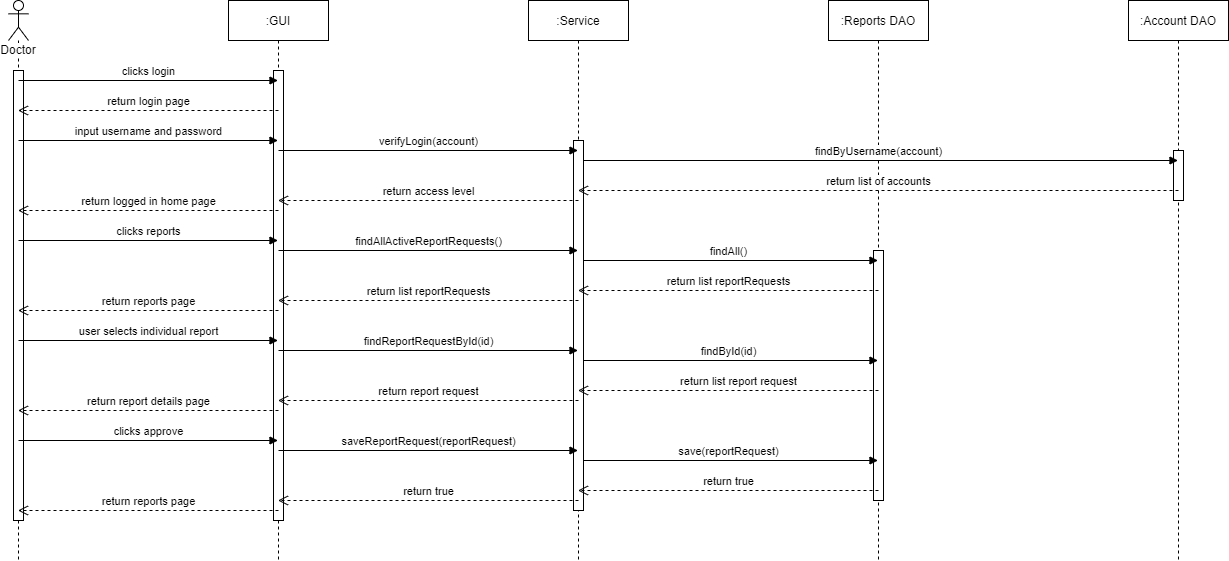

The diagram above was exported from draw.io. Its source (the exported page's mxGraphModel, read from the mxfile embedded in the PNG):
<mxGraphModel dx="1086" dy="806" grid="1" gridSize="10" guides="1" tooltips="1" connect="1" arrows="1" fold="1" page="1" pageScale="1" pageWidth="1169" pageHeight="827" math="0" shadow="0">
  <root>
    <mxCell id="0" />
    <mxCell id="1" parent="0" />
    <mxCell id="umn_D0q3Xv5o-1EiOyR5-28" value=":Account DAO" style="shape=umlLifeline;perimeter=lifelinePerimeter;whiteSpace=wrap;html=1;container=1;collapsible=0;recursiveResize=0;outlineConnect=0;" parent="1" vertex="1">
      <mxGeometry x="1240" y="40" width="100" height="560" as="geometry" />
    </mxCell>
    <mxCell id="umn_D0q3Xv5o-1EiOyR5-44" value="" style="html=1;points=[];perimeter=orthogonalPerimeter;" parent="umn_D0q3Xv5o-1EiOyR5-28" vertex="1">
      <mxGeometry x="45" y="150" width="10" height="50" as="geometry" />
    </mxCell>
    <mxCell id="CxBWwZ6j0on_kq41gFsC-4" value=":Reports DAO" style="shape=umlLifeline;perimeter=lifelinePerimeter;whiteSpace=wrap;html=1;container=1;collapsible=0;recursiveResize=0;outlineConnect=0;" parent="1" vertex="1">
      <mxGeometry x="940" y="40" width="100" height="560" as="geometry" />
    </mxCell>
    <mxCell id="umn_D0q3Xv5o-1EiOyR5-43" value="" style="html=1;points=[];perimeter=orthogonalPerimeter;" parent="CxBWwZ6j0on_kq41gFsC-4" vertex="1">
      <mxGeometry x="45" y="250" width="10" height="250" as="geometry" />
    </mxCell>
    <mxCell id="CxBWwZ6j0on_kq41gFsC-3" value=":Service" style="shape=umlLifeline;perimeter=lifelinePerimeter;whiteSpace=wrap;html=1;container=1;collapsible=0;recursiveResize=0;outlineConnect=0;" parent="1" vertex="1">
      <mxGeometry x="640" y="40" width="100" height="560" as="geometry" />
    </mxCell>
    <mxCell id="umn_D0q3Xv5o-1EiOyR5-14" value="findByUsername(account)" style="html=1;verticalAlign=bottom;endArrow=block;" parent="CxBWwZ6j0on_kq41gFsC-3" target="umn_D0q3Xv5o-1EiOyR5-28" edge="1">
      <mxGeometry width="80" relative="1" as="geometry">
        <mxPoint x="50" y="160" as="sourcePoint" />
        <mxPoint x="130" y="160" as="targetPoint" />
      </mxGeometry>
    </mxCell>
    <mxCell id="umn_D0q3Xv5o-1EiOyR5-20" value="findAll()" style="html=1;verticalAlign=bottom;endArrow=block;" parent="CxBWwZ6j0on_kq41gFsC-3" target="CxBWwZ6j0on_kq41gFsC-4" edge="1">
      <mxGeometry width="80" relative="1" as="geometry">
        <mxPoint x="50" y="260" as="sourcePoint" />
        <mxPoint x="130" y="260" as="targetPoint" />
      </mxGeometry>
    </mxCell>
    <mxCell id="umn_D0q3Xv5o-1EiOyR5-27" value="findById(id)" style="html=1;verticalAlign=bottom;endArrow=block;" parent="CxBWwZ6j0on_kq41gFsC-3" target="CxBWwZ6j0on_kq41gFsC-4" edge="1">
      <mxGeometry width="80" relative="1" as="geometry">
        <mxPoint x="50" y="360" as="sourcePoint" />
        <mxPoint x="130" y="360" as="targetPoint" />
      </mxGeometry>
    </mxCell>
    <mxCell id="umn_D0q3Xv5o-1EiOyR5-36" value="save(reportRequest)" style="html=1;verticalAlign=bottom;endArrow=block;" parent="CxBWwZ6j0on_kq41gFsC-3" target="CxBWwZ6j0on_kq41gFsC-4" edge="1">
      <mxGeometry width="80" relative="1" as="geometry">
        <mxPoint x="50" y="460" as="sourcePoint" />
        <mxPoint x="130" y="460" as="targetPoint" />
      </mxGeometry>
    </mxCell>
    <mxCell id="umn_D0q3Xv5o-1EiOyR5-42" value="" style="html=1;points=[];perimeter=orthogonalPerimeter;" parent="CxBWwZ6j0on_kq41gFsC-3" vertex="1">
      <mxGeometry x="45" y="140" width="10" height="370" as="geometry" />
    </mxCell>
    <mxCell id="CxBWwZ6j0on_kq41gFsC-2" value=":GUI" style="shape=umlLifeline;perimeter=lifelinePerimeter;whiteSpace=wrap;html=1;container=1;collapsible=0;recursiveResize=0;outlineConnect=0;" parent="1" vertex="1">
      <mxGeometry x="340" y="40" width="100" height="560" as="geometry" />
    </mxCell>
    <mxCell id="umn_D0q3Xv5o-1EiOyR5-41" value="" style="html=1;points=[];perimeter=orthogonalPerimeter;" parent="CxBWwZ6j0on_kq41gFsC-2" vertex="1">
      <mxGeometry x="45" y="70" width="10" height="450" as="geometry" />
    </mxCell>
    <mxCell id="umn_D0q3Xv5o-1EiOyR5-10" value="verifyLogin(account)" style="html=1;verticalAlign=bottom;endArrow=block;" parent="CxBWwZ6j0on_kq41gFsC-2" target="CxBWwZ6j0on_kq41gFsC-3" edge="1">
      <mxGeometry width="80" relative="1" as="geometry">
        <mxPoint x="50" y="150" as="sourcePoint" />
        <mxPoint x="130" y="150" as="targetPoint" />
      </mxGeometry>
    </mxCell>
    <mxCell id="umn_D0q3Xv5o-1EiOyR5-19" value="findAllActiveReportRequests()" style="html=1;verticalAlign=bottom;endArrow=block;" parent="CxBWwZ6j0on_kq41gFsC-2" target="CxBWwZ6j0on_kq41gFsC-3" edge="1">
      <mxGeometry width="80" relative="1" as="geometry">
        <mxPoint x="50" y="250" as="sourcePoint" />
        <mxPoint x="130" y="250" as="targetPoint" />
      </mxGeometry>
    </mxCell>
    <mxCell id="umn_D0q3Xv5o-1EiOyR5-25" value="findReportRequestById(id)" style="html=1;verticalAlign=bottom;endArrow=block;" parent="CxBWwZ6j0on_kq41gFsC-2" target="CxBWwZ6j0on_kq41gFsC-3" edge="1">
      <mxGeometry width="80" relative="1" as="geometry">
        <mxPoint x="50" y="350" as="sourcePoint" />
        <mxPoint x="130" y="350" as="targetPoint" />
      </mxGeometry>
    </mxCell>
    <mxCell id="umn_D0q3Xv5o-1EiOyR5-35" value="saveReportRequest(reportRequest)" style="html=1;verticalAlign=bottom;endArrow=block;" parent="CxBWwZ6j0on_kq41gFsC-2" target="CxBWwZ6j0on_kq41gFsC-3" edge="1">
      <mxGeometry width="80" relative="1" as="geometry">
        <mxPoint x="50" y="450" as="sourcePoint" />
        <mxPoint x="130" y="450" as="targetPoint" />
      </mxGeometry>
    </mxCell>
    <mxCell id="CxBWwZ6j0on_kq41gFsC-1" value="Doctor" style="shape=umlLifeline;participant=umlActor;perimeter=lifelinePerimeter;whiteSpace=wrap;html=1;container=1;collapsible=0;recursiveResize=0;verticalAlign=top;spacingTop=36;labelBackgroundColor=#ffffff;outlineConnect=0;" parent="1" vertex="1">
      <mxGeometry x="120" y="40" width="20" height="560" as="geometry" />
    </mxCell>
    <mxCell id="umn_D0q3Xv5o-1EiOyR5-40" value="" style="html=1;points=[];perimeter=orthogonalPerimeter;" parent="CxBWwZ6j0on_kq41gFsC-1" vertex="1">
      <mxGeometry x="5" y="70" width="10" height="450" as="geometry" />
    </mxCell>
    <mxCell id="umn_D0q3Xv5o-1EiOyR5-12" value="clicks login" style="html=1;verticalAlign=bottom;endArrow=block;" parent="CxBWwZ6j0on_kq41gFsC-1" target="CxBWwZ6j0on_kq41gFsC-2" edge="1">
      <mxGeometry width="80" relative="1" as="geometry">
        <mxPoint x="10" y="80" as="sourcePoint" />
        <mxPoint x="90" y="80" as="targetPoint" />
      </mxGeometry>
    </mxCell>
    <mxCell id="umn_D0q3Xv5o-1EiOyR5-13" value="input username and password" style="html=1;verticalAlign=bottom;endArrow=block;" parent="CxBWwZ6j0on_kq41gFsC-1" target="CxBWwZ6j0on_kq41gFsC-2" edge="1">
      <mxGeometry width="80" relative="1" as="geometry">
        <mxPoint x="10" y="140" as="sourcePoint" />
        <mxPoint x="90" y="140" as="targetPoint" />
      </mxGeometry>
    </mxCell>
    <mxCell id="umn_D0q3Xv5o-1EiOyR5-18" value="clicks reports" style="html=1;verticalAlign=bottom;endArrow=block;" parent="CxBWwZ6j0on_kq41gFsC-1" target="CxBWwZ6j0on_kq41gFsC-2" edge="1">
      <mxGeometry width="80" relative="1" as="geometry">
        <mxPoint x="10" y="240" as="sourcePoint" />
        <mxPoint x="90" y="240" as="targetPoint" />
      </mxGeometry>
    </mxCell>
    <mxCell id="umn_D0q3Xv5o-1EiOyR5-33" value="clicks approve" style="html=1;verticalAlign=bottom;endArrow=block;" parent="CxBWwZ6j0on_kq41gFsC-1" target="CxBWwZ6j0on_kq41gFsC-2" edge="1">
      <mxGeometry width="80" relative="1" as="geometry">
        <mxPoint x="10" y="440" as="sourcePoint" />
        <mxPoint x="90" y="440" as="targetPoint" />
      </mxGeometry>
    </mxCell>
    <mxCell id="umn_D0q3Xv5o-1EiOyR5-24" value="user selects individual report" style="html=1;verticalAlign=bottom;endArrow=block;" parent="CxBWwZ6j0on_kq41gFsC-1" target="CxBWwZ6j0on_kq41gFsC-2" edge="1">
      <mxGeometry width="80" relative="1" as="geometry">
        <mxPoint x="10" y="340" as="sourcePoint" />
        <mxPoint x="90" y="340" as="targetPoint" />
      </mxGeometry>
    </mxCell>
    <mxCell id="umn_D0q3Xv5o-1EiOyR5-9" value="return login page" style="html=1;verticalAlign=bottom;endArrow=open;dashed=1;endSize=8;" parent="1" target="CxBWwZ6j0on_kq41gFsC-1" edge="1">
      <mxGeometry relative="1" as="geometry">
        <mxPoint x="390" y="150" as="sourcePoint" />
        <mxPoint x="310" y="150" as="targetPoint" />
      </mxGeometry>
    </mxCell>
    <mxCell id="umn_D0q3Xv5o-1EiOyR5-16" value="return access level" style="html=1;verticalAlign=bottom;endArrow=open;dashed=1;endSize=8;" parent="1" target="CxBWwZ6j0on_kq41gFsC-2" edge="1">
      <mxGeometry relative="1" as="geometry">
        <mxPoint x="690" y="240" as="sourcePoint" />
        <mxPoint x="610" y="240" as="targetPoint" />
      </mxGeometry>
    </mxCell>
    <mxCell id="umn_D0q3Xv5o-1EiOyR5-17" value="return logged in home page" style="html=1;verticalAlign=bottom;endArrow=open;dashed=1;endSize=8;" parent="1" target="CxBWwZ6j0on_kq41gFsC-1" edge="1">
      <mxGeometry relative="1" as="geometry">
        <mxPoint x="390" y="250" as="sourcePoint" />
        <mxPoint x="310" y="250" as="targetPoint" />
      </mxGeometry>
    </mxCell>
    <mxCell id="umn_D0q3Xv5o-1EiOyR5-21" value="return list reportRequests" style="html=1;verticalAlign=bottom;endArrow=open;dashed=1;endSize=8;" parent="1" target="CxBWwZ6j0on_kq41gFsC-3" edge="1">
      <mxGeometry relative="1" as="geometry">
        <mxPoint x="990" y="330" as="sourcePoint" />
        <mxPoint x="910" y="330" as="targetPoint" />
      </mxGeometry>
    </mxCell>
    <mxCell id="umn_D0q3Xv5o-1EiOyR5-22" value="return list reportRequests" style="html=1;verticalAlign=bottom;endArrow=open;dashed=1;endSize=8;" parent="1" target="CxBWwZ6j0on_kq41gFsC-2" edge="1">
      <mxGeometry relative="1" as="geometry">
        <mxPoint x="690" y="340" as="sourcePoint" />
        <mxPoint x="610" y="340" as="targetPoint" />
      </mxGeometry>
    </mxCell>
    <mxCell id="umn_D0q3Xv5o-1EiOyR5-23" value="return reports page" style="html=1;verticalAlign=bottom;endArrow=open;dashed=1;endSize=8;" parent="1" target="CxBWwZ6j0on_kq41gFsC-1" edge="1">
      <mxGeometry relative="1" as="geometry">
        <mxPoint x="390" y="350" as="sourcePoint" />
        <mxPoint x="310" y="350" as="targetPoint" />
      </mxGeometry>
    </mxCell>
    <mxCell id="umn_D0q3Xv5o-1EiOyR5-29" value="return list of accounts" style="html=1;verticalAlign=bottom;endArrow=open;dashed=1;endSize=8;" parent="1" target="CxBWwZ6j0on_kq41gFsC-3" edge="1">
      <mxGeometry relative="1" as="geometry">
        <mxPoint x="1290" y="230" as="sourcePoint" />
        <mxPoint x="1120" y="230" as="targetPoint" />
      </mxGeometry>
    </mxCell>
    <mxCell id="umn_D0q3Xv5o-1EiOyR5-30" value="return list report request" style="html=1;verticalAlign=bottom;endArrow=open;dashed=1;endSize=8;" parent="1" target="CxBWwZ6j0on_kq41gFsC-3" edge="1">
      <mxGeometry x="-0.0682" relative="1" as="geometry">
        <mxPoint x="990" y="430" as="sourcePoint" />
        <mxPoint x="910" y="430" as="targetPoint" />
        <mxPoint as="offset" />
      </mxGeometry>
    </mxCell>
    <mxCell id="umn_D0q3Xv5o-1EiOyR5-31" value="return report request" style="html=1;verticalAlign=bottom;endArrow=open;dashed=1;endSize=8;" parent="1" target="CxBWwZ6j0on_kq41gFsC-2" edge="1">
      <mxGeometry relative="1" as="geometry">
        <mxPoint x="690" y="440" as="sourcePoint" />
        <mxPoint x="610" y="440" as="targetPoint" />
      </mxGeometry>
    </mxCell>
    <mxCell id="umn_D0q3Xv5o-1EiOyR5-32" value="return report details page" style="html=1;verticalAlign=bottom;endArrow=open;dashed=1;endSize=8;" parent="1" target="CxBWwZ6j0on_kq41gFsC-1" edge="1">
      <mxGeometry relative="1" as="geometry">
        <mxPoint x="390" y="450" as="sourcePoint" />
        <mxPoint x="310" y="450" as="targetPoint" />
      </mxGeometry>
    </mxCell>
    <mxCell id="umn_D0q3Xv5o-1EiOyR5-37" value="return true" style="html=1;verticalAlign=bottom;endArrow=open;dashed=1;endSize=8;" parent="1" target="CxBWwZ6j0on_kq41gFsC-3" edge="1">
      <mxGeometry relative="1" as="geometry">
        <mxPoint x="990" y="530" as="sourcePoint" />
        <mxPoint x="910" y="530" as="targetPoint" />
      </mxGeometry>
    </mxCell>
    <mxCell id="umn_D0q3Xv5o-1EiOyR5-38" value="return true" style="html=1;verticalAlign=bottom;endArrow=open;dashed=1;endSize=8;" parent="1" target="CxBWwZ6j0on_kq41gFsC-2" edge="1">
      <mxGeometry relative="1" as="geometry">
        <mxPoint x="690" y="540" as="sourcePoint" />
        <mxPoint x="610" y="540" as="targetPoint" />
      </mxGeometry>
    </mxCell>
    <mxCell id="umn_D0q3Xv5o-1EiOyR5-39" value="return reports page" style="html=1;verticalAlign=bottom;endArrow=open;dashed=1;endSize=8;" parent="1" target="CxBWwZ6j0on_kq41gFsC-1" edge="1">
      <mxGeometry relative="1" as="geometry">
        <mxPoint x="390" y="550" as="sourcePoint" />
        <mxPoint x="310" y="550" as="targetPoint" />
      </mxGeometry>
    </mxCell>
  </root>
</mxGraphModel>